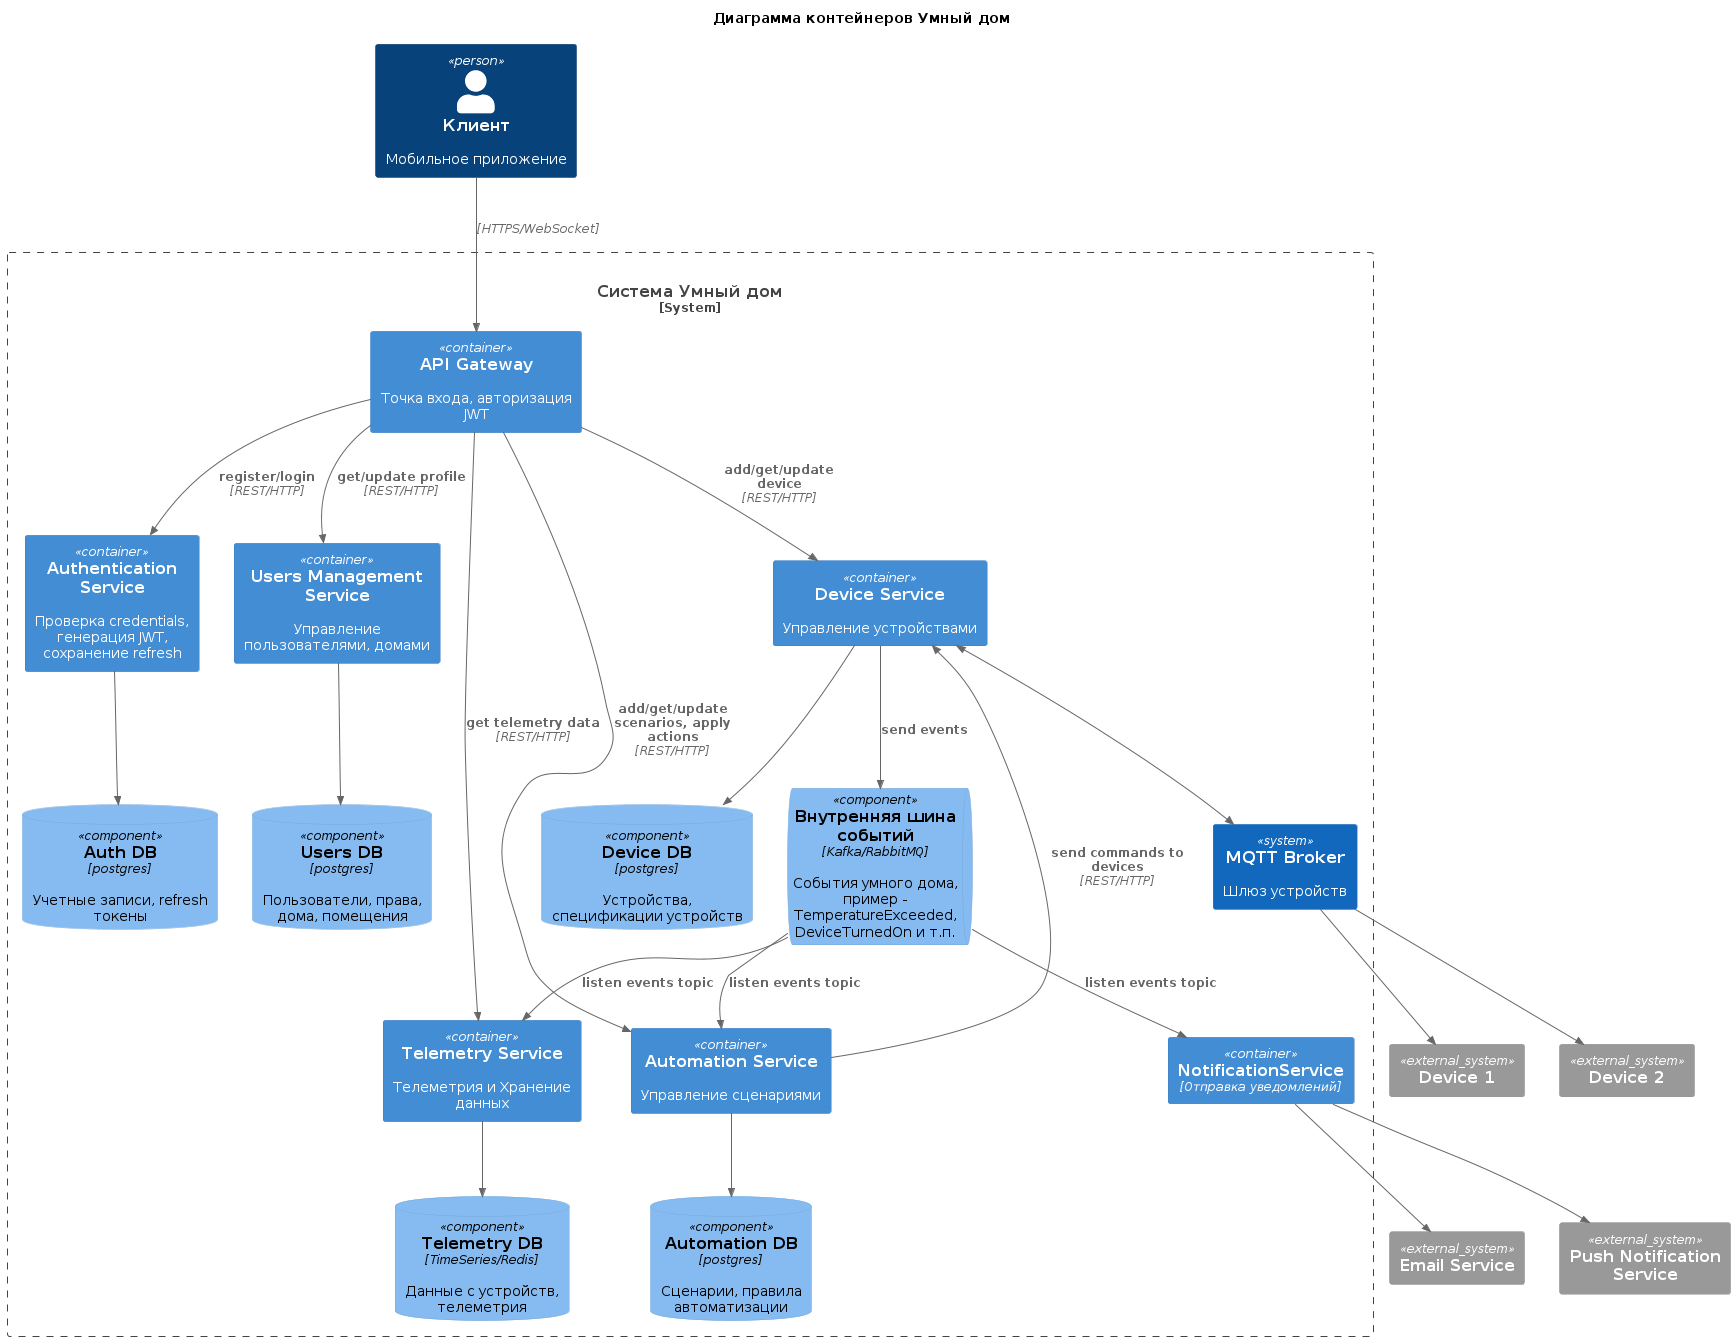

The diagram above was rendered by PlantUML. Its source (embedded in the PNG):
@startuml

title Диаграмма контейнеров Умный дом

top to bottom direction

!include <C4/C4_Component>
!include <C4/C4_Context>
!include <C4/C4_Container>

Person(user, "Клиент", "Мобильное приложение")

System_Ext(EmailService, "Email Service")
System_Ext(PushService, "Push Notification Service")

System_Ext(Device1, "Device 1", "", "")
System_Ext(Device2, "Device 2", "", "")

System_Boundary(SmartHome, "Система Умный дом") {
    Container(ApiGateway, "API Gateway", "", "Точка входа, авторизация JWT", )

    Container(AuthService, "Authentication Service", "", "Проверка credentials, генерация JWT, сохранение refresh")
    ComponentDb(AuthDB, "Auth DB", "postgres", "Учетные записи, refresh токены")

    Container(UserService, "Users Management Service", "", "Управление пользователями, домами")
    ComponentDb(UsersDB, "Users DB", "postgres", "Пользователи, права, дома, помещения")

    Container(DeviceService, "Device Service", "", "Управление устройствами")
    ComponentDb(DeviceDB, "Device DB", "postgres", "Устройства, спецификации устройств")

    Container(TelemetryService, "Telemetry Service", "", "Телеметрия и Хранение данных")
    ComponentDb(TelemetryDB, "Telemetry DB", TimeSeries/Redis, "Данные с устройств, телеметрия")

    Container(AutomationService, "Automation Service", "", "Управление сценариями")
    ComponentDb(AutomationDB, "Automation DB", "postgres", "Сценарии, правила автоматизации")

    Container(NotificationService, "NotificationService", "Отправка уведомлений")

    ComponentQueue(EventBus, "Внутренняя шина событий", "Kafka/RabbitMQ", "События умного дома, пример - TemperatureExceeded, DeviceTurnedOn и т.п.")

    System(MQTT, "MQTT Broker", "Шлюз устройств")

    Rel(user, ApiGateway, " ", "HTTPS/WebSocket")

    Rel(ApiGateway, AuthService, "register/login", "REST/HTTP")
    Rel(AuthService, AuthDB, " ")

    Rel(ApiGateway, UserService, "get/update profile", "REST/HTTP")
    Rel(UserService, UsersDB, " ")

    Rel(ApiGateway, DeviceService, "add/get/update device", "REST/HTTP")
    Rel(DeviceService, DeviceDB, " ")

    Rel(ApiGateway, TelemetryService, "get telemetry data", "REST/HTTP")
    Rel(TelemetryService, TelemetryDB, " ")

    Rel(ApiGateway, AutomationService, "add/get/update scenarios, apply actions", "REST/HTTP")
    Rel(AutomationService, AutomationDB, " ")
    Rel(AutomationService, DeviceService, "send commands to devices", "REST/HTTP")

    Rel(DeviceService, EventBus, "send events")
    Rel(EventBus, TelemetryService, "listen events topic")
    Rel(EventBus, AutomationService, "listen events topic")
    Rel(EventBus, NotificationService, "listen events topic")

    Rel(NotificationService, EmailService, " ")
    Rel(NotificationService, PushService, " ")

    BiRel(DeviceService, MQTT, " ")
}

Rel(MQTT, Device1, " ")
Rel(MQTT, Device2, " ")

@enduml